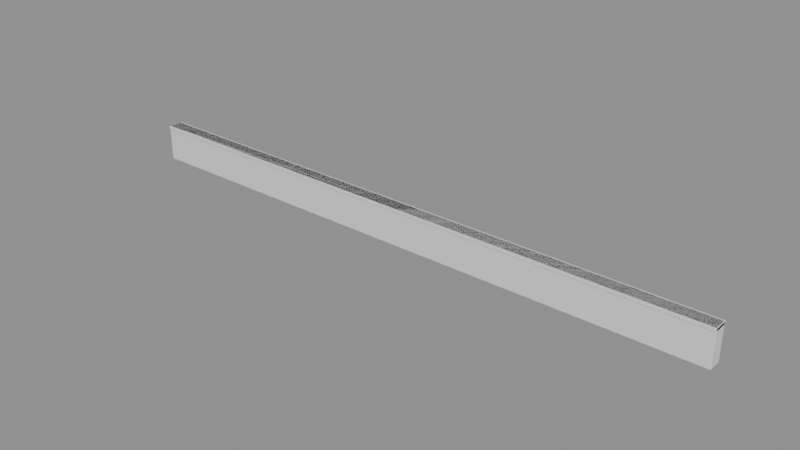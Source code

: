 # Source: source.blend  (saved by Blender 5.2.45; exported with 4.5.12 LTS)
import bpy
from mathutils import Matrix  # noqa: F401  (used for matrix-valued properties, if any)

bpy.ops.wm.read_factory_settings(use_empty=True)
scene = bpy.context.scene
scene.name = 'Scene'

# ---- materials (node trees are filled in below, after node groups)
mat_base = bpy.data.materials.new('base')
mat_base.diffuse_color = (0.12, 0.3, 0.5, 1.0)
mat_base.roughness = 0.65
mat_trim = bpy.data.materials.new('trim')
mat_trim.diffuse_color = (0.05, 0.07, 0.09, 1.0)
mat_trim.roughness = 0.65

# ---- material node trees
mat_base.use_nodes = True; mat_base.node_tree.nodes.clear()
_N = mat_base.node_tree.nodes; _L = mat_base.node_tree.links
n0 = _N.new('ShaderNodeBsdfPrincipled'); n0.name = 'Principled BSDF'; n0.location = (-200, 100)
n0.inputs[10].default_value = 0.005
n1 = _N.new('ShaderNodeOutputMaterial'); n1.name = 'Material Output'; n1.location = (200, 100)
_L.new(n0.outputs[0], n1.inputs[0])
n1.is_active_output = True
mat_trim.use_nodes = True; mat_trim.node_tree.nodes.clear()
_N = mat_trim.node_tree.nodes; _L = mat_trim.node_tree.links
n0 = _N.new('ShaderNodeBsdfPrincipled'); n0.name = 'Principled BSDF'; n0.location = (-200, 100)
n0.inputs[10].default_value = 0.005
n1 = _N.new('ShaderNodeOutputMaterial'); n1.name = 'Material Output'; n1.location = (200, 100)
_L.new(n0.outputs[0], n1.inputs[0])
n1.is_active_output = True

# ---- meshes
me_cube = bpy.data.meshes.new('Cube')
me_cube.from_pydata([(-9.981, -0.2101, -0.6), (-9.981, -0.2273, -0.5811), (-10.0, -0.2101, -0.5811), (-9.981, -0.2222, -0.5945), (-9.992, -0.22, -0.592), (-9.994, -0.2222, -0.5811), (-9.994, -0.2101, -0.5945), (-9.981, -0.2273, 0.5811), (-9.981, -0.2101, 0.6), (-10.0, -0.2101, 0.5811), (-9.981, -0.2222, 0.5945), (-9.992, -0.22, 0.592), (-9.994, -0.2101, 0.5945), (-9.994, -0.2222, 0.5811), (-9.981, 0.2101, -0.6), (-10.0, 0.2101, -0.5811), (-9.981, 0.2273, -0.5811), (-9.994, 0.2101, -0.5945), (-9.992, 0.22, -0.592), (-9.994, 0.2222, -0.5811), (-9.981, 0.2222, -0.5945), (-9.981, 0.2101, 0.6), (-9.981, 0.2273, 0.5811), (-10.0, 0.2101, 0.5811), (-9.981, 0.2222, 0.5945), (-9.992, 0.22, 0.592), (-9.994, 0.2222, 0.5811), (-9.994, 0.2101, 0.5945), (9.981, -0.2101, -0.6), (10.0, -0.2101, -0.5811), (9.981, -0.2273, -0.5811), (9.994, -0.2101, -0.5945), (9.992, -0.22, -0.592), (9.994, -0.2222, -0.5811), (9.981, -0.2222, -0.5945), (9.981, -0.2101, 0.6), (9.981, -0.2273, 0.5811), (10.0, -0.2101, 0.5811), (9.981, -0.2222, 0.5945), (9.992, -0.22, 0.592), (9.994, -0.2222, 0.5811), (9.994, -0.2101, 0.5945), (9.981, 0.2101, -0.6), (9.981, 0.2273, -0.5811), (10.0, 0.2101, -0.5811), (9.981, 0.2222, -0.5945), (9.992, 0.22, -0.592), (9.994, 0.2222, -0.5811), (9.994, 0.2101, -0.5945), (9.981, 0.2101, 0.6), (10.0, 0.2101, 0.5811), (9.981, 0.2273, 0.5811), (9.994, 0.2101, 0.5945), (9.992, 0.22, 0.592), (9.994, 0.2222, 0.5811), (9.981, 0.2222, 0.5945)], [], [(0, 3, 4, 6), (1, 5, 4, 3), (2, 6, 4, 5), (7, 10, 11, 13), (8, 12, 11, 10), (9, 13, 11, 12), (14, 17, 18, 20), (15, 19, 18, 17), (16, 20, 18, 19), (21, 24, 25, 27), (22, 26, 25, 24), (23, 27, 25, 26), (28, 31, 32, 34), (29, 33, 32, 31), (30, 34, 32, 33), (35, 38, 39, 41), (36, 40, 39, 38), (37, 41, 39, 40), (42, 45, 46, 48), (43, 47, 46, 45), (44, 48, 46, 47), (49, 52, 53, 55), (50, 54, 53, 52), (51, 55, 53, 54), (14, 0, 6, 17), (17, 6, 2, 15), (1, 7, 13, 5), (5, 13, 9, 2), (8, 21, 27, 12), (12, 27, 23, 9), (22, 16, 19, 26), (26, 19, 15, 23), (42, 14, 20, 45), (45, 20, 16, 43), (21, 49, 55, 24), (24, 55, 51, 22), (50, 44, 47, 54), (54, 47, 43, 51), (28, 42, 48, 31), (31, 48, 44, 29), (49, 35, 41, 52), (52, 41, 37, 50), (36, 30, 33, 40), (40, 33, 29, 37), (0, 28, 34, 3), (3, 34, 30, 1), (35, 8, 10, 38), (38, 10, 7, 36), (14, 42, 28, 0), (2, 9, 23, 15), (30, 36, 7, 1), (49, 21, 8, 35), (16, 22, 51, 43), (44, 50, 37, 29)])
_uv = me_cube.uv_layers.new(name='UVMap')
_uv.uv.foreach_set('vector', [-9.481, 0.2899, -9.481, 0.2778, -9.492, 0.28, -9.494, 0.2899, -9.481, -0.08111, -9.494, -0.08111, -9.492, -0.09201, -9.481, -0.09447, 0.2899, -0.08111, 0.2899, -0.09447, 0.28, -0.09201, 0.2778, -0.08111, -9.481, 1.081, -9.481, 1.094, -9.492, 1.092, -9.494, 1.081, -9.481, 0.2899, -9.494, 0.2899, -9.492, 0.28, -9.481, 0.2778, 0.2899, 1.081, 0.2778, 1.081, 0.28, 1.092, 0.2899, 1.094, -9.481, 0.7101, -9.494, 0.7101, -9.492, 0.72, -9.481, 0.7222, 0.7101, -0.08111, 0.7222, -0.08111, 0.72, -0.09201, 0.7101, -0.09447, -9.481, -0.08111, -9.481, -0.09447, -9.492, -0.09201, -9.494, -0.08111, -9.481, 0.7101, -9.481, 0.7222, -9.492, 0.72, -9.494, 0.7101, -9.481, 1.081, -9.494, 1.081, -9.492, 1.092, -9.481, 1.094, 0.7101, 1.081, 0.7101, 1.094, 0.72, 1.092, 0.7222, 1.081, 10.48, 0.2899, 10.49, 0.2899, 10.49, 0.28, 10.48, 0.2778, 0.2899, -0.08111, 0.2778, -0.08111, 0.28, -0.09201, 0.2899, -0.09447, 10.48, -0.08111, 10.48, -0.09447, 10.49, -0.09201, 10.49, -0.08111, 10.48, 0.2899, 10.48, 0.2778, 10.49, 0.28, 10.49, 0.2899, 10.48, 1.081, 10.49, 1.081, 10.49, 1.092, 10.48, 1.094, 0.2899, 1.081, 0.2899, 1.094, 0.28, 1.092, 0.2778, 1.081, 10.48, 0.7101, 10.48, 0.7222, 10.49, 0.72, 10.49, 0.7101, 10.48, -0.08111, 10.49, -0.08111, 10.49, -0.09201, 10.48, -0.09447, 0.7101, -0.08111, 0.7101, -0.09447, 0.72, -0.09201, 0.7222, -0.08111, 10.48, 0.7101, 10.49, 0.7101, 10.49, 0.72, 10.48, 0.7222, 0.7101, 1.081, 0.7222, 1.081, 0.72, 1.092, 0.7101, 1.094, 10.48, 1.081, 10.48, 1.094, 10.49, 1.092, 10.49, 1.081, -9.481, 0.7101, -9.481, 0.2899, -9.494, 0.2899, -9.494, 0.7101, 0.7101, -0.09447, 0.2899, -0.09447, 0.2899, -0.08111, 0.7101, -0.08111, -9.481, -0.08111, -9.481, 1.081, -9.494, 1.081, -9.494, -0.08111, 0.2778, -0.08111, 0.2778, 1.081, 0.2899, 1.081, 0.2899, -0.08111, -9.481, 0.2899, -9.481, 0.7101, -9.494, 0.7101, -9.494, 0.2899, 0.2899, 1.094, 0.7101, 1.094, 0.7101, 1.081, 0.2899, 1.081, -9.481, 1.081, -9.481, -0.08111, -9.494, -0.08111, -9.494, 1.081, 0.7222, 1.081, 0.7222, -0.08111, 0.7101, -0.08111, 0.7101, 1.081, 10.48, 0.7101, -9.481, 0.7101, -9.481, 0.7222, 10.48, 0.7222, 10.48, -0.09447, -9.481, -0.09447, -9.481, -0.08111, 10.48, -0.08111, -9.481, 0.7101, 10.48, 0.7101, 10.48, 0.7222, -9.481, 0.7222, -9.481, 1.094, 10.48, 1.094, 10.48, 1.081, -9.481, 1.081, 0.7101, 1.081, 0.7101, -0.08111, 0.7222, -0.08111, 0.7222, 1.081, 10.49, 1.081, 10.49, -0.08111, 10.48, -0.08111, 10.48, 1.081, 10.48, 0.2899, 10.48, 0.7101, 10.49, 0.7101, 10.49, 0.2899, 0.2899, -0.09447, 0.7101, -0.09447, 0.7101, -0.08111, 0.2899, -0.08111, 10.48, 0.7101, 10.48, 0.2899, 10.49, 0.2899, 10.49, 0.7101, 0.7101, 1.094, 0.2899, 1.094, 0.2899, 1.081, 0.7101, 1.081, 10.48, 1.081, 10.48, -0.08111, 10.49, -0.08111, 10.49, 1.081, 0.2778, 1.081, 0.2778, -0.08111, 0.2899, -0.08111, 0.2899, 1.081, -9.481, 0.2899, 10.48, 0.2899, 10.48, 0.2778, -9.481, 0.2778, -9.481, -0.09447, 10.48, -0.09447, 10.48, -0.08111, -9.481, -0.08111, 10.48, 0.2899, -9.481, 0.2899, -9.481, 0.2778, 10.48, 0.2778, 10.48, 1.094, -9.481, 1.094, -9.481, 1.081, 10.48, 1.081, -9.481, 0.7101, 10.48, 0.7101, 10.48, 0.2899, -9.481, 0.2899, 0.2899, -0.08111, 0.2899, 1.081, 0.7101, 1.081, 0.7101, -0.08111, 10.48, -0.08111, 10.48, 1.081, -9.481, 1.081, -9.481, -0.08111, 10.48, 0.7101, -9.481, 0.7101, -9.481, 0.2899, 10.48, 0.2899, -9.481, -0.08111, -9.481, 1.081, 10.48, 1.081, 10.48, -0.08111, 0.7101, -0.08111, 0.7101, 1.081, 0.2899, 1.081, 0.2899, -0.08111])
me_cube.materials.append(mat_base)
me_cube.update()
me_cube_001 = bpy.data.meshes.new('Cube.001')
me_cube_001.from_pydata([(-9.996, -0.2467, -0.048), (-9.996, -0.25, -0.04437), (-10.0, -0.2467, -0.04437), (-9.996, -0.249, -0.04694), (-9.998, -0.2486, -0.04647), (-9.999, -0.249, -0.04437), (-9.999, -0.2467, -0.04694), (-9.996, -0.25, 0.04437), (-9.996, -0.2467, 0.048), (-10.0, -0.2467, 0.04437), (-9.996, -0.249, 0.04694), (-9.998, -0.2486, 0.04647), (-9.999, -0.2467, 0.04694), (-9.999, -0.249, 0.04437), (-9.996, 0.2467, -0.048), (-10.0, 0.2467, -0.04437), (-9.996, 0.25, -0.04437), (-9.999, 0.2467, -0.04694), (-9.998, 0.2486, -0.04647), (-9.999, 0.249, -0.04437), (-9.996, 0.249, -0.04694), (-9.996, 0.2467, 0.048), (-9.996, 0.25, 0.04437), (-10.0, 0.2467, 0.04437), (-9.996, 0.249, 0.04694), (-9.998, 0.2486, 0.04647), (-9.999, 0.249, 0.04437), (-9.999, 0.2467, 0.04694), (9.996, -0.2467, -0.048), (10.0, -0.2467, -0.04437), (9.996, -0.25, -0.04437), (9.999, -0.2467, -0.04694), (9.998, -0.2486, -0.04647), (9.999, -0.249, -0.04437), (9.996, -0.249, -0.04694), (9.996, -0.2467, 0.048), (9.996, -0.25, 0.04437), (10.0, -0.2467, 0.04437), (9.996, -0.249, 0.04694), (9.998, -0.2486, 0.04647), (9.999, -0.249, 0.04437), (9.999, -0.2467, 0.04694), (9.996, 0.2467, -0.048), (9.996, 0.25, -0.04437), (10.0, 0.2467, -0.04437), (9.996, 0.249, -0.04694), (9.998, 0.2486, -0.04647), (9.999, 0.249, -0.04437), (9.999, 0.2467, -0.04694), (9.996, 0.2467, 0.048), (10.0, 0.2467, 0.04437), (9.996, 0.25, 0.04437), (9.999, 0.2467, 0.04694), (9.998, 0.2486, 0.04647), (9.999, 0.249, 0.04437), (9.996, 0.249, 0.04694)], [], [(0, 3, 4, 6), (1, 5, 4, 3), (2, 6, 4, 5), (7, 10, 11, 13), (8, 12, 11, 10), (9, 13, 11, 12), (14, 17, 18, 20), (15, 19, 18, 17), (16, 20, 18, 19), (21, 24, 25, 27), (22, 26, 25, 24), (23, 27, 25, 26), (28, 31, 32, 34), (29, 33, 32, 31), (30, 34, 32, 33), (35, 38, 39, 41), (36, 40, 39, 38), (37, 41, 39, 40), (42, 45, 46, 48), (43, 47, 46, 45), (44, 48, 46, 47), (49, 52, 53, 55), (50, 54, 53, 52), (51, 55, 53, 54), (14, 0, 6, 17), (17, 6, 2, 15), (1, 7, 13, 5), (5, 13, 9, 2), (8, 21, 27, 12), (12, 27, 23, 9), (22, 16, 19, 26), (26, 19, 15, 23), (42, 14, 20, 45), (45, 20, 16, 43), (21, 49, 55, 24), (24, 55, 51, 22), (50, 44, 47, 54), (54, 47, 43, 51), (28, 42, 48, 31), (31, 48, 44, 29), (49, 35, 41, 52), (52, 41, 37, 50), (36, 30, 33, 40), (40, 33, 29, 37), (0, 28, 34, 3), (3, 34, 30, 1), (35, 8, 10, 38), (38, 10, 7, 36), (14, 42, 28, 0), (2, 9, 23, 15), (30, 36, 7, 1), (49, 21, 8, 35), (16, 22, 51, 43), (44, 50, 37, 29)])
_uv = me_cube_001.uv_layers.new(name='UVMap')
_uv.uv.foreach_set('vector', [-9.496, 0.2533, -9.496, 0.251, -9.498, 0.2514, -9.499, 0.2533, -9.496, 0.4556, -9.499, 0.4556, -9.498, 0.4535, -9.496, 0.4531, 0.2533, 0.4556, 0.2533, 0.4531, 0.2514, 0.4535, 0.251, 0.4556, -9.496, 0.5444, -9.496, 0.5469, -9.498, 0.5465, -9.499, 0.5444, -9.496, 0.2533, -9.499, 0.2533, -9.498, 0.2514, -9.496, 0.251, 0.2533, 0.5444, 0.251, 0.5444, 0.2514, 0.5465, 0.2533, 0.5469, -9.496, 0.7467, -9.499, 0.7467, -9.498, 0.7486, -9.496, 0.749, 0.7467, 0.4556, 0.749, 0.4556, 0.7486, 0.4535, 0.7467, 0.4531, -9.496, 0.4556, -9.496, 0.4531, -9.498, 0.4535, -9.499, 0.4556, -9.496, 0.7467, -9.496, 0.749, -9.498, 0.7486, -9.499, 0.7467, -9.496, 0.5444, -9.499, 0.5444, -9.498, 0.5465, -9.496, 0.5469, 0.7467, 0.5444, 0.7467, 0.5469, 0.7486, 0.5465, 0.749, 0.5444, 10.5, 0.2533, 10.5, 0.2533, 10.5, 0.2514, 10.5, 0.251, 0.2533, 0.4556, 0.251, 0.4556, 0.2514, 0.4535, 0.2533, 0.4531, 10.5, 0.4556, 10.5, 0.4531, 10.5, 0.4535, 10.5, 0.4556, 10.5, 0.2533, 10.5, 0.251, 10.5, 0.2514, 10.5, 0.2533, 10.5, 0.5444, 10.5, 0.5444, 10.5, 0.5465, 10.5, 0.5469, 0.2533, 0.5444, 0.2533, 0.5469, 0.2514, 0.5465, 0.251, 0.5444, 10.5, 0.7467, 10.5, 0.749, 10.5, 0.7486, 10.5, 0.7467, 10.5, 0.4556, 10.5, 0.4556, 10.5, 0.4535, 10.5, 0.4531, 0.7467, 0.4556, 0.7467, 0.4531, 0.7486, 0.4535, 0.749, 0.4556, 10.5, 0.7467, 10.5, 0.7467, 10.5, 0.7486, 10.5, 0.749, 0.7467, 0.5444, 0.749, 0.5444, 0.7486, 0.5465, 0.7467, 0.5469, 10.5, 0.5444, 10.5, 0.5469, 10.5, 0.5465, 10.5, 0.5444, -9.496, 0.7467, -9.496, 0.2533, -9.499, 0.2533, -9.499, 0.7467, 0.7467, 0.4531, 0.2533, 0.4531, 0.2533, 0.4556, 0.7467, 0.4556, -9.496, 0.4556, -9.496, 0.5444, -9.499, 0.5444, -9.499, 0.4556, 0.251, 0.4556, 0.251, 0.5444, 0.2533, 0.5444, 0.2533, 0.4556, -9.496, 0.2533, -9.496, 0.7467, -9.499, 0.7467, -9.499, 0.2533, 0.2533, 0.5469, 0.7467, 0.5469, 0.7467, 0.5444, 0.2533, 0.5444, -9.496, 0.5444, -9.496, 0.4556, -9.499, 0.4556, -9.499, 0.5444, 0.749, 0.5444, 0.749, 0.4556, 0.7467, 0.4556, 0.7467, 0.5444, 10.5, 0.7467, -9.496, 0.7467, -9.496, 0.749, 10.5, 0.749, 10.5, 0.4531, -9.496, 0.4531, -9.496, 0.4556, 10.5, 0.4556, -9.496, 0.7467, 10.5, 0.7467, 10.5, 0.749, -9.496, 0.749, -9.496, 0.5469, 10.5, 0.5469, 10.5, 0.5444, -9.496, 0.5444, 0.7467, 0.5444, 0.7467, 0.4556, 0.749, 0.4556, 0.749, 0.5444, 10.5, 0.5444, 10.5, 0.4556, 10.5, 0.4556, 10.5, 0.5444, 10.5, 0.2533, 10.5, 0.7467, 10.5, 0.7467, 10.5, 0.2533, 0.2533, 0.4531, 0.7467, 0.4531, 0.7467, 0.4556, 0.2533, 0.4556, 10.5, 0.7467, 10.5, 0.2533, 10.5, 0.2533, 10.5, 0.7467, 0.7467, 0.5469, 0.2533, 0.5469, 0.2533, 0.5444, 0.7467, 0.5444, 10.5, 0.5444, 10.5, 0.4556, 10.5, 0.4556, 10.5, 0.5444, 0.251, 0.5444, 0.251, 0.4556, 0.2533, 0.4556, 0.2533, 0.5444, -9.496, 0.2533, 10.5, 0.2533, 10.5, 0.251, -9.496, 0.251, -9.496, 0.4531, 10.5, 0.4531, 10.5, 0.4556, -9.496, 0.4556, 10.5, 0.2533, -9.496, 0.2533, -9.496, 0.251, 10.5, 0.251, 10.5, 0.5469, -9.496, 0.5469, -9.496, 0.5444, 10.5, 0.5444, -9.496, 0.7467, 10.5, 0.7467, 10.5, 0.2533, -9.496, 0.2533, 0.2533, 0.4556, 0.2533, 0.5444, 0.7467, 0.5444, 0.7467, 0.4556, 10.5, 0.4556, 10.5, 0.5444, -9.496, 0.5444, -9.496, 0.4556, 10.5, 0.7467, -9.496, 0.7467, -9.496, 0.2533, 10.5, 0.2533, -9.496, 0.4556, -9.496, 0.5444, 10.5, 0.5444, 10.5, 0.4556, 0.7467, 0.4556, 0.7467, 0.5444, 0.2533, 0.5444, 0.2533, 0.4556])
me_cube_001.materials.append(mat_trim)
me_cube_001.update()

# ---- objects
ob_arena_boundary = bpy.data.objects.new('arena_boundary', None)
ob_arena_boundary_module_body = bpy.data.objects.new('arena_boundary:module:body', me_cube)
ob_arena_boundary_module_cap = bpy.data.objects.new('arena_boundary:module:cap', me_cube_001)
ob_arena_boundary_socket_top = bpy.data.objects.new('arena_boundary:socket:top', None)
ob_arena_boundary_socket_front = bpy.data.objects.new('arena_boundary:socket:front', None)
ob_arena_boundary_socket_join_left = bpy.data.objects.new('arena_boundary:socket:join_left', None)
ob_arena_boundary_socket_join_right = bpy.data.objects.new('arena_boundary:socket:join_right', None)

# ---- transforms, parenting, visibility, modifiers, constraints
ob_arena_boundary.location = (0.0, 0.0, 0.0)
ob_arena_boundary_module_body.parent = ob_arena_boundary
ob_arena_boundary_module_body.location = (0.0, 0.0, 0.6)
ob_arena_boundary_module_cap.parent = ob_arena_boundary_module_body
ob_arena_boundary_module_cap.location = (0.0, 0.0, 0.552)
ob_arena_boundary_socket_top.parent = ob_arena_boundary_module_body
ob_arena_boundary_socket_top.location = (0.0, 0.0, 0.6)
ob_arena_boundary_socket_top.empty_display_type = 'ARROWS'
ob_arena_boundary_socket_top.empty_display_size = 0.05
ob_arena_boundary_socket_front.parent = ob_arena_boundary_module_body
ob_arena_boundary_socket_front.location = (0.0, -0.2273, 0.0)
ob_arena_boundary_socket_front.empty_display_type = 'ARROWS'
ob_arena_boundary_socket_front.empty_display_size = 0.05
ob_arena_boundary_socket_join_left.parent = ob_arena_boundary_module_body
ob_arena_boundary_socket_join_left.location = (-10.0, 0.0, 0.0)
ob_arena_boundary_socket_join_left.empty_display_type = 'ARROWS'
ob_arena_boundary_socket_join_left.empty_display_size = 0.05
ob_arena_boundary_socket_join_right.parent = ob_arena_boundary_module_body
ob_arena_boundary_socket_join_right.location = (10.0, 0.0, 0.0)
ob_arena_boundary_socket_join_right.empty_display_type = 'ARROWS'
ob_arena_boundary_socket_join_right.empty_display_size = 0.05

# ---- collection membership
scene.collection.objects.link(ob_arena_boundary)
scene.collection.objects.link(ob_arena_boundary_module_body)
scene.collection.objects.link(ob_arena_boundary_module_cap)
scene.collection.objects.link(ob_arena_boundary_socket_top)
scene.collection.objects.link(ob_arena_boundary_socket_front)
scene.collection.objects.link(ob_arena_boundary_socket_join_left)
scene.collection.objects.link(ob_arena_boundary_socket_join_right)

# ---- scene / render settings (as saved in the file)
scene.frame_start = 1; scene.frame_end = 250; scene.frame_set(1)
scene.render.engine = 'BLENDER_EEVEE_NEXT'
scene.render.bake_bias = 0.0
scene.render.bake_samples = 0
scene.render.compositor_device = 'GPU'
scene.eevee.use_volume_custom_range = False
scene.eevee.fast_gi_thickness_near = 0.1
scene.eevee.fast_gi_thickness_far = 0.0
scene.eevee.ray_tracing_options.screen_trace_thickness = 0.1
bpy.context.view_layer.update()

# ---- added for rendering (the .blend has no active camera and no usable light): camera, sun + grey world if the file has none
cam_auto = bpy.data.cameras.new('AutoCamera')
cam_auto.lens = 50.0
cam_auto.sensor_width = 36.0
cam_auto.clip_end = 1000.0
ob_auto_camera = bpy.data.objects.new('AutoCamera', cam_auto)
scene.collection.objects.link(ob_auto_camera)
ob_auto_camera.location = (18.5435, -22.2523, 15.4348)
ob_auto_camera.rotation_euler = (1.09748, -7.21219e-08, 0.694738)
scene.camera = ob_auto_camera
light_auto_sun = bpy.data.lights.new('AutoSun', 'SUN')
light_auto_sun.energy = 3.0
light_auto_sun.angle = 0.0523599
ob_auto_sun = bpy.data.objects.new('AutoSun', light_auto_sun)
scene.collection.objects.link(ob_auto_sun)
ob_auto_sun.rotation_euler = (0.872665, 0.174533, 0.523599)
if scene.world is None:
    world_auto = bpy.data.worlds.new('AutoWorld')
    world_auto.color = (0.3, 0.3, 0.3)
    scene.world = world_auto
bpy.context.view_layer.update()
